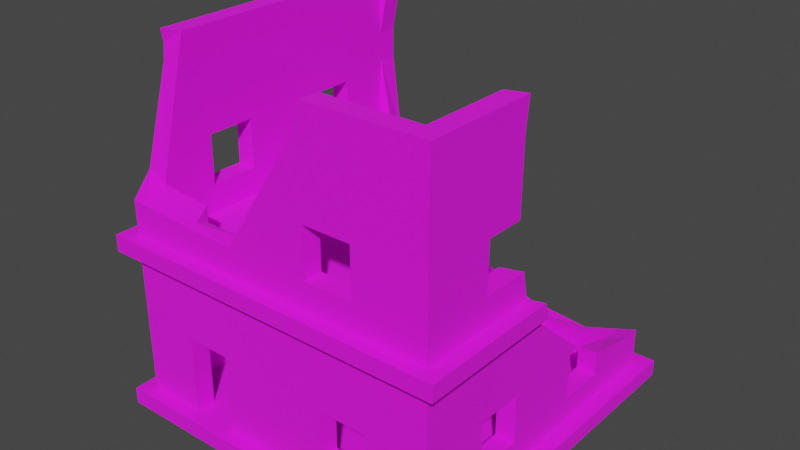 # Source: Building_5.blend  (saved by Blender 3.6.13; exported with 4.5.12 LTS)
import bpy
from mathutils import Matrix  # noqa: F401  (used for matrix-valued properties, if any)

bpy.ops.wm.read_factory_settings(use_empty=True)
scene = bpy.context.scene
scene.name = 'Scene'

# ---- collections
col_collection = bpy.data.collections.new('Collection'); scene.collection.children.link(col_collection)

# ---- images (referenced by path relative to the original .blend; pixels are not part of the script)
import os
ASSET_DIR = os.environ.get("B2B_ASSET_DIR", "")  # directory of the original .blend (textures are referenced by path, not embedded)
HERE = os.path.dirname(os.path.abspath(__file__))  # packed textures are extracted next to this script under _unpacked/

def load_image(name, relpath, width, height, colorspace="sRGB"):
    """Load a texture the original file referenced (path relative to the .blend, or extracted next to this script)."""
    p = next((c for c in (os.path.join(HERE, relpath), os.path.join(ASSET_DIR, relpath)) if relpath and os.path.exists(c)), "")
    if p:
        img = bpy.data.images.load(p, check_existing=True)
        img.name = name
    else:  # same state as the original file: an image datablock whose file is absent (Cycles renders it pink)
        img = bpy.data.images.new(name, width, height)
        img.source = "FILE"
        img.filepath = "//" + (relpath or name)
    img.colorspace_settings.name = colorspace
    return img
img_dark_concrete_jpg = load_image('Dark Concrete.jpg', 'Dark Concrete.jpg', 1024, 1024, 'sRGB')
img_concrete_png = load_image('Concrete.png', 'Concrete.png', 1024, 1024, 'sRGB')

# ---- materials (node trees are filled in below, after node groups)
mat_walls = bpy.data.materials.new('Walls')
mat_walls.alpha_threshold = 0.0
mat_walls.use_transparent_shadow = False
mat_walls.line_color = (0.0, 0.0, 0.0, 1.0)
mat_floor = bpy.data.materials.new('Floor')
mat_floor.use_transparent_shadow = False

# ---- material node trees
mat_walls.use_nodes = True; mat_walls.node_tree.nodes.clear()
_N = mat_walls.node_tree.nodes; _L = mat_walls.node_tree.links
n0 = _N.new('ShaderNodeOutputMaterial'); n0.name = 'Material Output'; n0.location = (300, 300)
n1 = _N.new('ShaderNodeBsdfPrincipled'); n1.name = 'Principled BSDF'; n1.location = (10, 300)
n1.distribution = 'GGX'
n1.subsurface_method = 'BURLEY'
n1.inputs[2].default_value = 1.0
n1.inputs[3].default_value = 1.45
n1.inputs[27].default_value = (0.0, 0.0, 0.0, 1.0)
n1.inputs[28].default_value = 1.0
n2 = _N.new('ShaderNodeTexImage'); n2.name = 'Image Texture'; n2.location = (-280, 280)
n2.image = img_dark_concrete_jpg
_L.new(n1.outputs[0], n0.inputs[0])
_L.new(n2.outputs[0], n1.inputs[0])
n0.is_active_output = True
mat_floor.use_nodes = True; mat_floor.node_tree.nodes.clear()
_N = mat_floor.node_tree.nodes; _L = mat_floor.node_tree.links
n0 = _N.new('ShaderNodeBsdfPrincipled'); n0.name = 'Principled BSDF'; n0.location = (10, 300)
n0.distribution = 'GGX'
n0.subsurface_method = 'BURLEY'
n0.inputs[2].default_value = 1.0
n0.inputs[3].default_value = 1.45
n0.inputs[27].default_value = (0.0, 0.0, 0.0, 1.0)
n0.inputs[28].default_value = 1.0
n1 = _N.new('ShaderNodeOutputMaterial'); n1.name = 'Material Output'; n1.location = (300, 300)
n2 = _N.new('ShaderNodeTexImage'); n2.name = 'Image Texture'; n2.location = (-280, 280)
n2.image = img_concrete_png
_L.new(n0.outputs[0], n1.inputs[0])
_L.new(n2.outputs[0], n0.inputs[0])
n1.is_active_output = True

# ---- world
world_world = bpy.data.worlds.new('World'); scene.world = world_world
world_world.use_nodes = True; world_world.node_tree.nodes.clear()
_N = world_world.node_tree.nodes; _L = world_world.node_tree.links
n0 = _N.new('ShaderNodeOutputWorld'); n0.name = 'World Output'; n0.location = (300, 300)
n1 = _N.new('ShaderNodeBackground'); n1.name = 'Background'; n1.location = (10, 300)
n1.inputs[0].default_value = (0.05088, 0.05088, 0.05088, 1.0)
_L.new(n1.outputs[0], n0.inputs[0])
n0.is_active_output = True
world_world.color = (0.05088, 0.05088, 0.05088)
world_world.use_sun_shadow = False
world_world.sun_shadow_jitter_overblur = 0.0

# ---- meshes
me_cube = bpy.data.meshes.new('Cube')
me_cube.from_pydata([(1.491, 1.491, -0.1181), (1.491, 1.491, 0.03301), (1.491, -1.491, -0.1181), (1.491, -1.491, 0.03301), (-1.491, 1.491, -0.1181), (-1.491, 1.491, 0.03301), (-1.491, -1.491, -0.1181), (-1.491, -1.491, 0.03301), (-1.491, 1.312, 0.03301), (-1.491, -1.312, 0.03301), (1.491, 1.312, -0.1181), (1.491, -1.312, -0.1181), (-1.491, -1.312, -0.1181), (-1.491, 1.312, -0.1181), (1.491, -1.312, 0.03301), (1.491, 1.312, 0.03301), (1.312, 1.491, 0.03301), (-1.312, 1.491, 0.03301), (1.312, -1.491, -0.1181), (-1.312, -1.491, -0.1181), (-1.312, -1.491, 0.03301), (1.312, -1.491, 0.03301), (-1.312, 1.491, -0.1181), (1.312, 1.491, -0.1181), (1.312, 1.312, 0.03301), (-1.312, 1.312, 0.03301), (1.312, -1.312, 0.03301), (-1.312, -1.312, 0.03301), (-1.312, 1.312, -0.1181), (1.312, 1.312, -0.1181), (-1.312, -1.312, -0.1181), (1.312, -1.312, -0.1181), (1.491, -1.491, 1.382), (1.491, -1.491, 1.533), (-1.491, 1.491, 1.382), (-1.491, 1.491, 1.533), (-1.491, -1.491, 1.382), (-1.491, -1.491, 1.533), (-1.491, 1.312, 1.533), (-1.491, -1.312, 1.533), (1.491, -1.312, 1.382), (-1.491, -1.312, 1.382), (-1.491, 1.312, 1.382), (1.491, -1.312, 1.533), (-1.312, 1.491, 1.533), (1.312, -1.491, 1.382), (-1.312, -1.491, 1.382), (-1.312, -1.491, 1.533), (1.312, -1.491, 1.533), (-1.312, 1.491, 1.382), (-1.312, 1.312, 1.533), (1.312, -1.312, 1.533), (-1.312, -1.312, 1.533), (-1.312, 1.312, 1.382), (-1.312, -1.312, 1.382), (1.312, -1.312, 1.382), (1.491, -1.491, 2.882), (1.491, -1.491, 3.033), (-1.491, 1.491, 2.882), (-1.491, 1.491, 3.033), (-1.491, 1.312, 3.033), (1.491, -1.312, 2.882), (-1.491, 1.312, 2.882), (1.491, -1.312, 3.033), (-1.312, 1.491, 3.033), (1.312, -1.491, 2.882), (1.312, -1.491, 3.033), (-1.312, 1.491, 2.882), (-1.312, 1.312, 3.033), (1.312, -1.312, 3.033), (-1.312, 1.312, 2.882), (1.312, -1.312, 2.882), (-0.9528, -1.312, 0.03301), (-0.5392, -1.312, 0.03301), (-0.5392, -1.491, 0.03301), (0.8236, -1.312, 1.784), (0.8236, -1.491, 1.783), (0.8236, -1.312, 2.231), (0.8236, -1.491, 2.231), (0.3778, -1.312, 2.231), (0.3778, -1.491, 2.231), (-0.3766, -1.312, 1.783), (-0.3766, -1.491, 1.783), (-1.312, 0.3925, 2.231), (-1.491, 0.3925, 2.231), (-1.312, 0.8383, 1.783), (-1.491, 0.8383, 1.783), (-1.312, 0.8383, 2.231), (-1.491, 0.8383, 2.231), (-0.8224, -1.312, 1.783), (-1.312, 0.3925, 1.783), (-1.491, 0.3925, 1.783), (-1.312, -0.3619, 2.231), (-1.491, -0.3619, 2.231), (-1.312, -0.8077, 2.231), (-1.491, -0.8077, 2.231), (-1.312, -0.3619, 1.783), (-1.491, -0.3619, 1.783), (-1.312, -0.8077, 1.783), (-1.491, -0.8077, 1.783), (-1.312, 0.3925, 0.7097), (-1.491, 0.3925, 0.7097), (-1.312, 0.8383, 0.7097), (-1.491, 0.8383, 0.7097), (-1.312, 0.8383, 0.2612), (-1.491, 0.8383, 0.2612), (-1.312, 0.3925, 0.2612), (-1.491, 0.3925, 0.2612), (-1.491, -0.3619, 0.7097), (-1.312, -0.3619, 0.7097), (-1.312, -0.3619, 0.2612), (-1.491, -0.3619, 0.2612), (1.312, -0.8361, 1.783), (1.491, -0.8361, 1.783), (-1.491, -0.8077, 0.7097), (-1.312, -0.8077, 0.7097), (1.491, -0.3903, 1.783), (1.312, -0.8361, 2.231), (1.491, -0.8361, 2.231), (0.3778, -1.312, 1.783), (0.3778, -1.312, 2.013), (0.3778, -1.491, 1.783), (-1.312, -0.8077, 0.2612), (-1.491, -0.8077, 0.2612), (-0.9528, -1.312, 0.7487), (-0.9528, -1.491, 0.7487), (-0.9528, -1.169, 0.03301), (-0.9528, -1.491, 0.03301), (-0.5392, -1.312, 0.7487), (-0.5392, -1.491, 0.7487), (-0.5392, -1.169, 0.03301), (-0.3766, 1.491, 0.2612), (-0.3766, 1.312, 0.2612), (-0.8224, 1.491, 0.7097), (-0.8224, 1.312, 0.7097), (-0.8224, 1.491, 0.2612), (-0.8224, 1.312, 0.2612), (-0.3766, 1.491, 0.5619), (0.3778, 1.491, 0.2612), (0.3778, 1.312, 0.2612), (1.491, 0.81, 0.2612), (1.312, 0.81, 0.2612), (1.491, 0.3642, 0.7097), (1.312, 0.3642, 0.7097), (1.491, -0.3903, 0.2612), (1.312, -0.3903, 0.2612), (1.491, -0.3903, 0.7097), (1.312, -0.3903, 0.7097), (1.491, 0.3642, 0.2612), (1.312, 0.3642, 0.2612), (1.491, -0.8361, 0.7097), (1.312, -0.8361, 0.7097), (1.491, -0.8361, 0.2612), (1.312, -0.8361, 0.2612), (0.9228, -1.312, 0.7097), (0.9228, -1.491, 0.7097), (0.4771, -1.312, 0.2612), (0.4771, -1.491, 0.2612), (0.9228, -1.312, 0.2612), (0.9228, -1.491, 0.2612), (0.4771, -1.312, 0.7097), (0.4771, -1.491, 0.7097), (-1.312, 1.491, 3.147), (-1.491, 1.491, 3.147), (1.312, -1.491, 3.147), (1.491, -1.491, 3.147), (-1.491, 1.312, 3.147), (1.491, -1.312, 3.147), (-1.312, 1.312, 3.147), (1.312, -1.312, 3.147), (-1.621, -1.42, 0.03301), (-1.621, -1.615, 0.03301), (-1.426, 1.636, 0.03301), (-1.621, 1.636, 0.03301), (1.631, 1.636, -0.1181), (1.631, 1.636, 0.03301), (-1.621, -1.615, -0.1181), (1.631, -1.615, -0.1181), (1.631, -1.615, 0.03301), (-1.621, 1.636, -0.1181), (-1.426, -1.615, -0.1181), (1.631, -1.42, -0.1181), (1.436, -1.615, 0.03301), (-1.621, 1.441, -0.1181), (1.436, 1.636, -0.1181), (1.631, 1.441, 0.03301), (-1.621, 1.441, 0.03301), (1.631, 1.441, -0.1181), (-1.621, -1.42, -0.1181), (1.631, -1.42, 0.03301), (1.436, 1.636, 0.03301), (1.436, -1.615, -0.1181), (-1.426, -1.615, 0.03301), (-1.426, 1.636, -0.1181), (-1.621, -1.42, 1.533), (-1.621, -1.615, 1.533), (-1.426, 1.636, 1.533), (-1.621, 1.636, 1.533), (-1.621, -1.615, 1.382), (1.631, -1.615, 1.382), (1.631, -1.615, 1.533), (-1.621, 1.636, 1.382), (-1.426, -1.615, 1.382), (1.631, -1.42, 1.382), (1.436, -1.615, 1.533), (-1.621, 1.441, 1.382), (-1.621, 1.441, 1.533), (-1.621, -1.42, 1.382), (1.631, -1.42, 1.533), (1.436, -1.615, 1.382), (-1.426, -1.615, 1.533), (-1.426, 1.636, 1.382), (-0.5826, -1.615, 0.03301), (-0.5826, -1.615, -0.04242), (-1.034, -1.615, -0.04242), (-1.034, -1.615, 0.03301), (1.312, 1.491, 0.3131), (-1.226, 1.491, 3.033), (1.491, 1.312, 0.3759), (0.8534, 1.312, 0.2473), (-0.3726, 1.491, 0.5617), (0.9841, 1.491, 0.2017), (1.491, -0.3903, 1.783), (-1.204, 1.491, 3.147), (1.312, 1.312, 0.3131), (1.491, 0.81, 0.4843), (-1.226, 1.312, 3.033), (-1.14, 1.312, 1.533), (-1.204, 1.312, 3.147), (-1.125, 1.491, 1.382), (1.312, -0.3897, 1.533), (1.312, -0.4484, 1.783), (1.491, -0.3098, 1.382), (1.491, -0.4548, 3.033), (1.312, 0.81, 0.4649), (1.491, -0.3903, 1.783), (-1.168, 1.312, 1.607), (-1.312, 1.312, 2.312), (1.491, -0.4396, 3.147), (-1.312, 1.312, 2.582), (-1.312, 1.491, 2.312), (1.491, 0.4681, 0.7097), (-1.312, 1.491, 2.582), (1.491, -0.3401, 1.533), (1.631, -0.2947, 1.533), (1.312, -0.533, 2.882), (1.491, -0.4803, 2.231), (-1.22, 1.491, 1.58), (1.312, -0.5385, 2.231), (-1.136, 1.636, 1.382), (1.491, -0.4749, 2.882), (-1.255, 1.491, 2.882), (1.312, -0.4978, 3.147), (-1.255, 1.312, 2.882), (1.312, -0.5129, 3.033), (1.312, 0.4099, 0.7097), (1.312, -0.3368, 1.382), (-1.203, 1.491, 1.533), (1.631, -0.2375, 1.382), (-1.214, 1.636, 1.533), (-1.077, 1.312, 1.382), (1.491, 1.491, 0.3759), (-0.06896, 0.1004, 1.382), (-0.1007, 0.07394, 1.533), (0.3866, -1.312, 3.033), (-0.3766, -1.312, 1.898), (-1.312, -1.312, 1.969), (0.4171, -1.312, 3.147), (0.3125, -1.491, 2.882), (-1.491, -1.048, 3.033), (-1.491, -1.312, 2.047), (-1.491, -1.07, 3.147), (-1.312, -0.9894, 3.033), (-0.3766, -1.491, 1.81), (-1.491, -1.491, 1.84), (-1.312, -1.012, 3.147), (0.3246, -1.312, 2.882), (-1.312, -1.491, 1.821), (-0.5192, -1.491, 1.783), (-1.312, -1.051, 2.546), (-1.491, -1.065, 2.882), (-1.312, -1.007, 2.882), (-0.8224, -1.312, 1.929), (0.3629, -1.491, 3.033), (0.3934, -1.491, 3.147), (-0.2691, -1.312, 1.937), (-0.7832, -1.458, 1.853)], [], [(30, 19, 6, 12), (10, 187, 181, 11), (1, 175, 190, 16), (17, 172, 173, 5), (74, 212, 182, 21), (40, 14, 15, 140, 148, 144, 152, 150), (0, 174, 187, 10), (9, 170, 171, 7), (22, 28, 13, 4), (28, 30, 12, 13), (10, 11, 31, 29), (29, 31, 30, 28), (0, 10, 29, 23), (23, 29, 28, 22), (42, 8, 9, 123, 111, 107, 105, 103), (42, 205, 201, 34), (8, 186, 170, 9), (46, 20, 27, 54), (11, 2, 18, 31), (31, 18, 19, 30), (36, 7, 20, 46), (48, 204, 200, 33), (5, 173, 186, 8), (61, 43, 51, 71), (34, 201, 211, 49), (127, 215, 212, 74), (40, 203, 199, 32), (15, 185, 175, 1), (47, 210, 204, 48), (46, 202, 198, 36), (34, 5, 8, 42), (54, 115, 109, 110, 106, 100, 102, 104, 25, 53), (23, 184, 174, 0), (37, 195, 210, 47), (13, 183, 179, 4), (32, 3, 14, 40), (60, 59, 58, 62), (63, 57, 56, 61), (58, 35, 38, 62), (59, 64, 67, 58), (57, 66, 65, 56), (56, 33, 43, 61), (49, 17, 5, 34), (71, 51, 48, 65), (65, 48, 33, 56), (55, 26, 21, 45), (45, 21, 3, 32), (41, 9, 7, 36), (27, 72, 126, 130, 73, 26, 24, 25), (62, 38, 39, 99, 97, 91, 86, 88), (25, 8, 5, 17), (24, 16, 1, 15), (55, 154, 160, 156, 73, 128, 124, 72, 27, 54), (42, 53, 49, 34), (25, 53, 42, 8), (17, 49, 53, 25), (55, 45, 32, 40), (26, 55, 40, 14), (27, 20, 7, 9), (9, 41, 54, 27), (46, 20, 127, 125, 129, 161, 155, 159, 21, 45), (113, 112, 117, 118), (105, 104, 102, 103), (145, 144, 146, 147), (94, 95, 93, 92), (149, 148, 140, 141), (96, 97, 99, 98), (115, 114, 108, 109), (147, 146, 150, 151), (122, 123, 114, 115), (83, 84, 88, 87), (74, 21, 159, 157, 161, 129), (33, 200, 208, 43), (106, 107, 101, 100), (111, 110, 109, 108), (153, 152, 144, 145), (86, 85, 87, 88), (104, 105, 107, 106), (9, 41, 42, 103, 101, 107, 111, 108, 114, 123), (148, 149, 143, 142), (97, 96, 92, 93), (100, 101, 103, 102), (154, 55, 26, 73, 156, 158), (90, 91, 84, 83), (152, 153, 151, 150), (85, 86, 91, 90), (110, 111, 123, 122), (115, 54, 27, 25, 104, 106, 110, 122), (98, 99, 95, 94), (75, 76, 78, 77), (119, 121, 76, 75), (119, 120, 79, 80, 121), (77, 78, 80, 79), (154, 155, 161, 160), (157, 156, 160, 161), (158, 159, 155, 154), (156, 157, 159, 158), (128, 129, 125, 124), (124, 125, 127, 72), (72, 127, 74, 73, 130, 126), (45, 209, 202, 46), (60, 166, 163, 59), (63, 167, 165, 57), (162, 163, 166, 168), (164, 165, 167, 169), (57, 165, 164, 66), (59, 163, 162, 64), (192, 171, 176, 180), (186, 173, 179, 183), (189, 178, 177, 181), (190, 175, 174, 184), (175, 185, 187, 174), (185, 189, 181, 187), (171, 170, 188, 176), (170, 186, 183, 188), (173, 172, 193, 179), (172, 190, 184, 193), (178, 182, 191, 177), (210, 195, 198, 202), (206, 197, 201, 205), (208, 200, 199, 203), (195, 194, 207, 198), (194, 206, 205, 207), (197, 196, 211, 201), (200, 204, 209, 199), (204, 210, 202, 209), (215, 192, 180, 191, 182, 212, 213, 214), (213, 212, 215, 214), (16, 190, 172, 17), (6, 176, 188, 12), (35, 197, 206, 38), (20, 192, 215, 127), (2, 177, 191, 18), (12, 188, 183, 13), (38, 206, 194, 39), (18, 191, 180, 19), (39, 194, 195, 37), (3, 178, 189, 14), (7, 171, 192, 20), (44, 196, 197, 35), (14, 189, 185, 15), (19, 180, 176, 6), (4, 179, 193, 22), (36, 198, 207, 41), (11, 181, 177, 2), (22, 193, 184, 23), (32, 199, 209, 45), (41, 207, 205, 42), (21, 182, 178, 3), (229, 133, 135, 17, 49), (16, 221, 216), (211, 249, 229, 49), (234, 224, 24, 26, 153, 145, 149, 141), (260, 262, 256, 55, 54, 53), (216, 261, 1, 16), (24, 219, 139, 132, 136, 134, 53, 25), (230, 263, 227, 50, 52, 51), (38, 50, 237, 239, 70, 62), (208, 244, 243, 43), (63, 61, 250, 233), (217, 251, 67, 64), (1, 261, 218, 15), (239, 242, 67, 70), (44, 240, 237, 50), (242, 240, 44, 35, 58, 67), (243, 222, 116, 113, 118, 61, 43), (67, 251, 242), (240, 247, 44), (70, 239, 253), (236, 237, 50), (231, 230, 51, 112), (224, 216, 16, 24), (15, 218, 224, 24), (231, 112, 113, 116, 235), (116, 235, 222), (71, 245, 248, 117, 112, 51), (142, 143, 255, 241), (145, 147, 151, 153, 26, 55, 256, 255, 143, 149), (241, 232, 40, 150, 146, 144, 148, 142), (15, 218, 225, 140), (118, 117, 248, 246), (247, 257, 44), (220, 138, 221, 16, 17, 135, 131, 137), (227, 236, 50), (246, 250, 61, 118), (234, 141, 140, 225), (24, 224, 219), (134, 260, 53), (162, 223, 217, 64), (68, 226, 228, 168), (63, 233, 238, 167), (168, 228, 223, 162), (167, 238, 252, 169), (169, 252, 254, 69), (258, 244, 208, 203), (259, 249, 211, 196), (232, 258, 203, 40), (257, 259, 196, 44), (262, 260, 227, 263), (233, 250, 246, 248, 245, 254, 252, 238), (256, 262, 263, 230), (251, 217, 223, 228, 226, 253), (239, 253, 251, 242), (237, 240, 242, 239), (247, 240, 237, 236), (257, 247, 236, 227), (229, 249, 259, 257, 227, 260), (133, 229, 260, 134), (136, 135, 133, 134), (132, 139, 138, 220), (132, 220, 135, 136), (135, 220, 131), (139, 219, 221, 138), (216, 221, 219, 224), (224, 218, 261, 216), (224, 234, 225, 218), (222, 243, 230, 231), (244, 258, 232, 256, 230, 243), (241, 255, 256, 232), (52, 266, 277, 47), (47, 277, 274, 37), (62, 280, 269, 60), (283, 268, 65, 66), (270, 266, 52, 39), (274, 270, 39, 37), (278, 277, 47, 48, 76, 121, 82), (120, 285, 276, 71, 51, 75, 77, 79), (266, 282, 89, 52), (270, 280, 62, 88, 84, 91, 97, 93, 95, 99, 39), (265, 285, 120, 119, 75, 51, 52, 89, 81), (268, 273, 82, 121, 80, 78, 76, 48, 65), (94, 279, 266, 52, 50, 85, 90, 96, 98), (82, 273, 265, 81), (89, 286, 278, 82, 81), (89, 282, 286), (284, 283, 66, 164), (271, 275, 168, 166), (267, 284, 164, 169), (264, 267, 169, 69), (269, 271, 166, 60), (275, 272, 68, 168), (237, 239, 70, 281, 279, 94, 92, 96, 90, 83, 87, 85, 50), (169, 252, 254, 245, 71), (71, 276, 264, 69), (283, 284, 267, 264, 276, 285, 273, 268), (265, 273, 285), (277, 266, 270, 274), (253, 226, 68, 70), (272, 281, 70, 68), (269, 280, 270, 266, 279, 281, 272, 275, 271), (277, 286, 282, 266), (278, 286, 277), (128, 73, 74, 129)])
me_cube.polygons.foreach_set('material_index', [0, 0, 0, 0, 0, 0, 0, 0, 0, 0, 0, 0, 0, 0, 0, 0, 0, 0, 0, 0, 0, 0, 0, 0, 0, 0, 0, 0, 0, 0, 0, 0, 0, 0, 0, 0, 0, 0, 0, 0, 0, 0, 0, 0, 0, 0, 0, 0, 1, 0, 0, 0, 0, 0, 0, 0, 0, 0, 0, 0, 0, 0, 0, 0, 0, 0, 0, 0, 0, 0, 0, 0, 0, 0, 0, 0, 0, 0, 0, 0, 0, 0, 0, 0, 0, 0, 0, 0, 0, 0, 0, 0, 0, 0, 0, 0, 0, 0, 0, 1, 0, 0, 0, 0, 0, 0, 0, 0, 0, 0, 0, 0, 0, 0, 0, 0, 0, 0, 0, 0, 0, 0, 0, 0, 0, 0, 0, 0, 0, 0, 0, 0, 0, 0, 0, 0, 0, 0, 0, 0, 0, 0, 0, 0, 0, 0, 0, 0, 0, 0, 0, 0, 0, 0, 0, 0, 1, 0, 0, 0, 0, 0, 0, 0, 0, 0, 0, 0, 0, 0, 0, 0, 0, 0, 0, 0, 0, 0, 0, 0, 0, 0, 0, 0, 0, 0, 0, 0, 0, 0, 0, 0, 0, 0, 0, 0, 0, 0, 0, 0, 0, 0, 0, 0, 0, 0, 0, 0, 0, 0, 0, 0, 0, 0, 0, 0, 0, 0, 0, 0, 0, 0, 0, 0, 0, 0, 0, 0, 0, 0, 0, 0, 0, 0, 0, 0, 0, 0, 0, 0, 0, 0, 0, 0, 0, 0, 0, 0, 0, 0, 0, 0, 0])
_uv = me_cube.uv_layers.new(name='UVMap')
_uv.uv.foreach_set('vector', [-0.8197, -0.8279, -0.8197, -0.7571, -0.7489, -0.7571, -0.7489, -0.8279, -1.929, -1.866, -1.984, -1.917, -1.984, -0.7851, -1.929, -0.8279, 0.5329, -1.937, 0.5882, -1.994, 0.511, -1.994, 0.4621, -1.937, -0.5759, -1.937, -0.6206, -1.994, -0.6978, -1.994, -0.6466, -1.937, -0.2701, -0.757, -0.2873, -0.7079, 0.511, -0.708, 0.4621, -0.7571, 2.979, 1.687, 2.445, 1.687, 2.445, 2.725, 2.536, 2.526, 2.536, 2.35, 2.536, 2.052, 2.536, 1.876, 2.713, 1.875, -1.929, -1.937, -1.984, -1.994, -1.984, -1.917, -1.929, -1.866, -0.6466, -0.8277, -0.6978, -0.785, -0.6978, -0.7079, -0.6466, -0.757, -0.8197, -1.937, -0.8197, -1.866, -0.7489, -1.866, -0.7489, -1.937, -0.8197, -1.866, -0.8197, -0.8279, -0.7489, -0.8279, -0.7489, -1.866, -1.929, -1.866, -1.929, -0.8279, -1.858, -0.8279, -1.858, -1.866, -1.858, -1.866, -1.858, -0.8279, -0.8197, -0.8279, -0.8197, -1.866, -1.929, -1.937, -1.929, -1.866, -1.858, -1.866, -1.858, -1.937, -1.858, -1.937, -1.858, -1.866, -0.8197, -1.866, -0.8197, -1.937, -0.6978, 2.725, -0.1643, 2.725, -0.1643, 1.687, -0.2545, 1.887, -0.2545, 2.063, -0.2545, 2.361, -0.2545, 2.538, -0.4319, 2.538, -0.8259, 0.5269, -0.775, 0.5781, -0.6978, 0.5781, -0.7551, 0.5269, -0.6466, -1.866, -0.6978, -1.917, -0.6978, -0.785, -0.6466, -0.8277, -1.451, 1.814, -1.984, 1.815, -1.984, 1.885, -1.451, 1.885, -1.929, -0.8279, -1.929, -0.7571, -1.858, -0.7571, -1.858, -0.8279, -1.858, -0.8279, -1.858, -0.7571, -0.8197, -0.7571, -0.8197, -0.8279, 1.378, 2.796, 1.912, 2.796, 1.912, 2.725, 1.378, 2.725, -0.5718, -0.6586, -0.6206, -0.7077, -0.6978, -0.7077, -0.6425, -0.6586, -0.6466, -1.937, -0.6978, -1.994, -0.6978, -1.917, -0.6466, -1.866, 0.3692, 1.616, -0.1643, 1.616, -0.1643, 1.687, 0.3692, 1.687, -0.7551, 0.5269, -0.6978, 0.5781, -0.6978, 0.5009, -0.7551, 0.4562, -0.4337, -0.757, -0.4656, -0.7079, -0.2873, -0.7079, -0.2701, -0.757, -1.864, -0.6527, -1.907, -0.708, -1.984, -0.708, -1.935, -0.6527, 0.5329, -1.866, 0.5882, -1.917, 0.5882, -1.994, 0.5329, -1.937, 0.4662, -0.6587, 0.511, -0.7079, -0.6206, -0.7077, -0.5718, -0.6586, -1.935, 0.4562, -1.984, 0.5009, -1.984, 0.5781, -1.935, 0.5269, -0.6978, 2.796, -0.1643, 2.796, -0.1643, 2.725, -0.6978, 2.725, -1.451, 1.885, -1.716, 2.085, -1.716, 2.261, -1.894, 2.261, -1.894, 2.559, -1.716, 2.559, -1.716, 2.736, -1.894, 2.736, -1.984, 2.923, -1.451, 2.923, -1.858, -1.937, -1.907, -1.994, -1.984, -1.994, -1.929, -1.937, 0.537, -0.6588, 0.5882, -0.7079, 0.511, -0.7079, 0.4662, -0.6587, -0.7489, -1.866, -0.6978, -1.917, -0.6978, -1.994, -0.7489, -1.937, 2.979, 1.616, 2.445, 1.617, 2.445, 1.687, 2.979, 1.687, 1.813, -0.8852, 1.813, -0.8144, 1.872, -0.8144, 1.872, -0.8852, 1.287, 2.21, 1.358, 2.21, 1.358, 2.15, 1.287, 2.15, 1.872, -0.8144, 2.406, -0.8144, 2.406, -0.8852, 1.872, -0.8852, 2.826, 1.555, 2.896, 1.555, 2.896, 1.495, 2.826, 1.495, 1.671, -0.6015, 1.671, -0.5307, 1.731, -0.5307, 1.731, -0.6015, 1.358, 2.15, 1.358, 1.617, 1.287, 1.616, 1.287, 2.15, 2.939, -0.8853, 2.406, -0.8852, 2.406, -0.8144, 2.939, -0.8145, -1.086, 1.814, -1.086, 2.348, -1.015, 2.348, -1.015, 1.814, 1.731, -0.5307, 2.264, -0.5307, 2.264, -0.6015, 1.731, -0.6015, 2.445, 2.725, 1.912, 2.725, 1.912, 2.796, 2.445, 2.796, 1.378, 1.687, 1.912, 1.687, 1.912, 1.616, 1.378, 1.616, -0.6978, 1.687, -0.1643, 1.687, -0.1643, 1.616, -0.6978, 1.616, -0.5759, -0.8278, -0.4337, -0.8278, -0.4337, -0.8844, -0.2701, -0.8845, -0.2701, -0.8278, 0.4621, -0.8279, 0.4621, -1.866, -0.5759, -1.866, 1.872, -0.8852, 2.406, -0.8852, 2.406, -1.923, 2.307, -1.724, 2.307, -1.547, 2.307, -1.249, 2.307, -1.073, 2.13, -1.073, 1.143, -0.5157, 1.214, -0.5157, 1.214, -0.5865, 1.143, -0.5865, 1.143, -0.5157, 1.143, -0.5865, 1.072, -0.5865, 1.072, -0.5157, 0.9026, 1.687, 0.6368, 1.841, 0.6368, 2.017, 0.4594, 2.017, 0.3692, 2.419, 0.6522, 2.419, 0.6522, 2.583, 0.3692, 2.583, 0.3692, 2.725, 0.9026, 2.725, 1.426, -0.5157, 1.426, -0.5865, 1.356, -0.5865, 1.356, -0.5157, 2.798, 0.5074, 2.264, 0.5074, 2.264, 0.5781, 2.798, 0.5781, -1.984, 2.994, -1.451, 2.994, -1.451, 2.923, -1.984, 2.923, 1.356, -0.5157, 1.356, -0.5865, 1.285, -0.5865, 1.285, -0.5157, 0.3692, 1.687, 0.9026, 1.687, 0.9026, 1.616, 0.3692, 1.616, 1.214, -0.5865, 1.214, -0.5157, 1.285, -0.5157, 1.285, -0.5865, 0.3692, 2.796, 0.9026, 2.796, 0.9026, 2.725, 0.3692, 2.725, 1.378, 2.725, 1.912, 2.725, 1.912, 2.583, 1.629, 2.583, 1.629, 2.419, 1.644, 2.017, 1.644, 1.841, 1.822, 1.841, 1.912, 1.687, 1.378, 1.687, 1.002, -0.6009, 0.9309, -0.6009, 0.9309, -0.7782, 1.002, -0.7782, 1.768, -0.7873, 1.838, -0.7872, 1.838, -0.6099, 1.768, -0.6099, 1.626, -0.7873, 1.697, -0.7872, 1.697, -0.6099, 1.626, -0.6099, -1.167, 2.524, -1.097, 2.524, -1.097, 2.7, -1.167, 2.7, 2.263, -0.6109, 2.192, -0.6109, 2.192, -0.7873, 2.263, -0.7873, -1.167, 2.348, -1.097, 2.348, -1.097, 2.524, -1.167, 2.524, -1.167, 2.7, -1.238, 2.7, -1.238, 2.524, -1.167, 2.524, 2.617, -0.6109, 2.546, -0.6109, 2.546, -0.7872, 2.617, -0.7873, 1.214, -0.7782, 1.285, -0.7782, 1.285, -0.6009, 1.214, -0.6009, -1.451, 2.524, -1.38, 2.524, -1.38, 2.7, -1.451, 2.7, 1.912, 2.419, 1.912, 1.687, 1.822, 1.841, 1.822, 2.017, 1.644, 2.017, 1.629, 2.419, -0.6425, -0.6586, -0.6978, -0.7077, -0.6978, -0.6305, -0.6425, -0.5878, 1.143, -0.7782, 1.214, -0.7782, 1.214, -0.6009, 1.143, -0.6009, 1.909, -0.7873, 1.98, -0.7872, 1.98, -0.6099, 1.909, -0.6099, 2.405, -0.6109, 2.334, -0.6109, 2.334, -0.7873, 2.405, -0.7873, 1.697, -0.7873, 1.768, -0.7872, 1.768, -0.6099, 1.697, -0.6099, 2.405, -0.7873, 2.475, -0.7873, 2.475, -0.6109, 2.405, -0.6109, -0.1643, 1.687, -0.6978, 1.687, -0.6978, 2.725, -0.4319, 2.538, -0.4319, 2.361, -0.2545, 2.361, -0.2545, 2.063, -0.4319, 2.063, -0.4319, 1.887, -0.2545, 1.887, 0.7893, -0.7782, 0.8601, -0.7782, 0.8601, -0.6009, 0.7893, -0.6009, 1.838, -0.7873, 1.909, -0.7872, 1.909, -0.6099, 1.838, -0.6099, 2.617, -0.7872, 2.688, -0.7873, 2.688, -0.6109, 2.617, -0.6109, 0.6368, 1.841, 0.9026, 1.687, 0.3692, 1.687, 0.3692, 2.419, 0.4594, 2.017, 0.4594, 1.841, 1.072, -0.7782, 1.143, -0.7782, 1.143, -0.6009, 1.072, -0.6009, 0.8601, -0.7782, 0.9309, -0.7782, 0.9309, -0.6009, 0.8601, -0.6009, -1.451, 2.348, -1.38, 2.348, -1.38, 2.524, -1.451, 2.524, -1.097, 2.348, -1.026, 2.348, -1.026, 2.524, -1.097, 2.524, -1.716, 2.085, -1.451, 1.885, -1.984, 1.885, -1.984, 2.923, -1.894, 2.736, -1.894, 2.559, -1.894, 2.261, -1.894, 2.085, 1.002, -0.7782, 1.072, -0.7782, 1.072, -0.6009, 1.002, -0.6009, 1.497, -0.7777, 1.426, -0.7782, 1.426, -0.6009, 1.497, -0.6009, 2.546, -0.7872, 2.475, -0.7873, 2.475, -0.611, 2.546, -0.6109, 2.122, -0.7873, 2.122, -0.6961, 2.122, -0.6099, 2.192, -0.6099, 2.192, -0.7872, -1.309, 2.524, -1.238, 2.524, -1.238, 2.348, -1.309, 2.348, -1.309, 2.348, -1.38, 2.348, -1.38, 2.524, -1.309, 2.524, 2.122, -0.7872, 2.051, -0.7873, 2.051, -0.6099, 2.122, -0.6099, 1.426, -0.7782, 1.356, -0.7782, 1.356, -0.6009, 1.426, -0.6009, -1.309, 2.524, -1.38, 2.524, -1.38, 2.7, -1.309, 2.7, -1.097, 2.688, -1.026, 2.688, -1.026, 2.524, -1.097, 2.524, 0.6589, -0.4953, 0.7297, -0.4952, 0.7297, -0.7782, 0.6589, -0.7782, -0.4337, -0.8278, -0.4337, -0.757, -0.2701, -0.757, -0.2701, -0.8278, -0.2701, -0.8845, -0.4337, -0.8844, -1.935, -0.582, -1.984, -0.6308, -1.984, 0.5009, -1.935, 0.4562, 1.813, -0.8852, 1.768, -0.8852, 1.768, -0.8144, 1.813, -0.8144, 1.287, 2.21, 1.287, 2.254, 1.358, 2.254, 1.358, 2.21, 1.697, -0.8144, 1.768, -0.8144, 1.768, -0.8852, 1.697, -0.8852, 0.6589, -1.994, 0.5882, -1.994, 0.5882, -1.923, 0.6589, -1.923, 1.671, -0.6015, 1.626, -0.6015, 1.626, -0.5307, 1.671, -0.5307, 2.826, 1.555, 2.826, 1.6, 2.896, 1.6, 2.896, 1.555, -0.782, 1.787, -0.782, 1.864, -0.7222, 1.864, -0.7222, 1.787, -0.8823, 2.47, -0.8823, 2.548, -0.8225, 2.548, -0.8225, 2.47, 2.977, -0.5244, 2.977, -0.6015, 2.917, -0.6015, 2.917, -0.5243, 2.917, -0.5244, 2.917, -0.6015, 2.858, -0.6015, 2.858, -0.5243, 2.977, 0.6843, 2.977, 0.6071, 2.917, 0.6072, 2.917, 0.6843, 2.977, 0.6071, 2.977, -0.5244, 2.917, -0.5243, 2.917, 0.6072, -0.8823, 1.261, -0.8823, 1.339, -0.8225, 1.339, -0.8225, 1.261, -0.8823, 1.339, -0.8823, 2.47, -0.8225, 2.47, -0.8225, 1.339, 2.917, 0.6845, 2.917, 0.6073, 2.858, 0.6073, 2.858, 0.6845, 2.917, 0.6073, 2.917, -0.5244, 2.858, -0.5243, 2.858, 0.6073, -0.782, 0.5781, -0.782, 0.6552, -0.7222, 0.6552, -0.7222, 0.5781, -0.9421, 2.47, -0.9421, 2.548, -0.8823, 2.548, -0.8823, 2.47, 2.798, 0.6074, 2.798, 0.6845, 2.858, 0.6845, 2.858, 0.6074, 1.324, 2.332, 1.324, 2.254, 1.265, 2.254, 1.265, 2.332, 2.798, -0.6015, 2.798, -0.5244, 2.858, -0.5244, 2.858, -0.6015, 2.798, -0.5244, 2.798, 0.6074, 2.858, 0.6074, 2.858, -0.5244, 2.746, 0.7696, 2.746, 0.6925, 2.687, 0.6925, 2.687, 0.7696, -0.9421, 1.261, -0.9421, 1.339, -0.8823, 1.339, -0.8823, 1.261, -0.9421, 1.339, -0.9421, 2.47, -0.8823, 2.47, -0.8823, 1.339, -0.782, 1.632, -0.782, 1.787, -0.7222, 1.787, -0.7222, 0.6552, -0.782, 0.6552, -0.782, 1.454, -0.7521, 1.454, -0.7521, 1.632, -0.7521, 1.454, -0.782, 1.454, -0.782, 1.632, -0.7521, 1.632, 0.4621, -1.937, 0.511, -1.994, -0.6206, -1.994, -0.5759, -1.937, -0.7489, -0.7571, -0.6978, -0.708, -0.6978, -0.7851, -0.7489, -0.8279, 0.537, 0.5208, 0.5882, 0.5781, 0.5882, 0.501, 0.537, 0.4501, -0.5759, -0.757, -0.6206, -0.7079, -0.4656, -0.7079, -0.4337, -0.757, -1.929, -0.7571, -1.984, -0.708, -1.907, -0.708, -1.858, -0.7571, -0.7489, -0.8279, -0.6978, -0.7851, -0.6978, -1.917, -0.7489, -1.866, 0.537, 0.4501, 0.5882, 0.501, 0.5882, -0.6307, 0.537, -0.588, -1.858, -0.7571, -1.907, -0.708, -0.775, -0.708, -0.8197, -0.7571, 0.537, -0.588, 0.5882, -0.6307, 0.5882, -0.7079, 0.537, -0.6588, 0.5329, -0.7571, 0.5882, -0.7081, 0.5882, -0.7852, 0.5329, -0.8279, -0.6466, -0.757, -0.6978, -0.7079, -0.6206, -0.7079, -0.5759, -0.757, 0.4662, 0.5209, 0.511, 0.5781, 0.5882, 0.5781, 0.537, 0.5208, 0.5329, -0.8279, 0.5882, -0.7852, 0.5882, -1.917, 0.5329, -1.866, -0.8197, -0.7571, -0.775, -0.708, -0.6978, -0.708, -0.7489, -0.7571, -0.7489, -1.937, -0.6978, -1.994, -0.775, -1.994, -0.8197, -1.937, -1.935, 0.5269, -1.984, 0.5781, -1.907, 0.5781, -1.864, 0.5269, -1.929, -0.8279, -1.984, -0.7851, -1.984, -0.708, -1.929, -0.7571, -0.8197, -1.937, -0.775, -1.994, -1.907, -1.994, -1.858, -1.937, -1.935, -0.6527, -1.984, -0.708, -1.984, -0.6308, -1.935, -0.582, -1.864, 0.5269, -1.907, 0.5781, -0.775, 0.5781, -0.8259, 0.5269, 0.4621, -0.7571, 0.511, -0.708, 0.5882, -0.7081, 0.5329, -0.7571, 2.939, -0.9595, 2.674, -1.079, 2.496, -1.079, 2.406, -0.8852, 2.939, -0.8853, 2.406, -1.923, 2.473, -1.793, 2.517, -1.923, -0.6978, 0.5009, -0.6978, 0.3866, -0.7551, 0.3819, -0.7551, 0.4562, 2.083, 1.886, 2.023, 1.687, 1.912, 1.687, 1.912, 2.725, 2.002, 2.537, 2.002, 2.36, 2.002, 2.062, 2.002, 1.886, 0.3403, 1.523, -0.139, 1.124, -0.3119, 0.5781, -0.6978, 0.5781, -0.6978, 1.616, 0.3403, 1.616, 2.517, -1.923, 2.542, -1.994, 2.406, -1.994, 2.406, -1.923, 2.798, -0.5307, 2.713, -0.3492, 2.708, -0.1611, 2.708, 0.1373, 2.708, 0.3136, 2.53, 0.3136, 2.264, 0.5074, 2.798, 0.5074, 0.5882, -0.09484, 1.147, 0.08843, 1.558, 0.5781, 1.626, 0.5781, 1.626, -0.4599, 0.5882, -0.4598, 2.825, 0.9618, 2.755, 0.9618, 2.755, 1.27, 2.755, 1.377, 2.755, 1.495, 2.825, 1.495, -0.6978, -0.6305, -0.6978, -0.1853, -0.6425, -0.2033, -0.6425, -0.5878, 1.287, 2.21, 1.287, 2.15, 0.956, 2.15, 0.948, 2.209, 2.93, 1.555, 2.919, 1.495, 2.896, 1.495, 2.896, 1.555, 2.445, 2.796, 2.581, 2.796, 2.581, 2.725, 2.445, 2.725, -1.061, 1.687, -1.061, 1.758, -0.9421, 1.757, -0.9421, 1.687, -1.475, 1.758, -1.167, 1.758, -1.167, 1.687, -1.475, 1.687, 2.896, 1.377, 2.896, 1.27, 2.896, 0.9618, 2.825, 0.9618, 2.826, 1.495, 2.896, 1.495, 0.9026, 1.616, 0.9225, 1.715, 0.9225, 1.715, 1.099, 1.715, 1.099, 1.892, 1.287, 2.15, 1.287, 1.616, 2.896, 1.495, 2.919, 1.495, 2.896, 1.377, 2.896, 1.27, 2.933, 0.9805, 2.896, 0.9618, 2.755, 1.495, 2.755, 1.377, 2.732, 1.495, 2.697, 0.9912, 2.755, 1.27, 2.755, 0.9618, -1.427, 2.249, -1.451, 2.348, -1.086, 2.348, -1.274, 2.249, 2.023, 1.687, 2.023, 1.616, 1.912, 1.616, 1.912, 1.687, 2.798, -0.6015, 2.662, -0.6015, 2.687, -0.5307, 2.798, -0.5307, 2.334, -0.7643, 2.334, -0.6109, 2.263, -0.6109, 2.263, -0.7873, 2.263, -0.7873, 0.5882, -0.8144, 0.5882, -0.8144, 0.5882, -0.8144, -1.086, 1.814, -1.394, 1.814, -1.392, 2.072, -1.274, 2.072, -1.274, 2.249, -1.086, 2.348, 1.467, -0.5865, 1.467, -0.5157, 1.449, -0.5157, 1.426, -0.5865, 2.002, 2.36, 2.18, 2.36, 2.18, 2.537, 2.002, 2.537, 1.912, 2.725, 2.445, 2.725, 2.445, 2.339, 2.18, 2.044, 2.18, 2.062, 2.002, 2.062, 2.713, 2.391, 2.979, 2.083, 2.979, 1.687, 2.713, 1.875, 2.713, 2.052, 2.536, 2.052, 2.536, 2.35, 2.713, 2.35, 2.445, 2.725, 2.581, 2.725, 2.624, 2.526, 2.536, 2.526, 0.8601, -0.4602, 0.7893, -0.4601, 0.7893, -0.5779, 0.8601, -0.6009, 2.933, 0.9805, 2.939, 0.9618, 2.896, 0.9618, 2.615, -1.257, 2.496, -1.554, 2.473, -1.793, 2.406, -1.923, 2.406, -0.8852, 2.496, -1.079, 2.496, -1.255, 2.615, -1.255, 2.687, 0.9618, 2.697, 0.9912, 2.755, 0.9618, 0.9581, 1.892, 0.956, 2.15, 1.287, 2.15, 1.099, 1.892, 1.002, -0.5059, 1.002, -0.5865, 1.072, -0.5865, 1.072, -0.4982, 2.798, -0.5307, 2.687, -0.5307, 2.713, -0.3492, 2.53, 0.3136, 2.264, 0.4141, 2.264, 0.5074, 2.896, 1.6, 2.939, 1.6, 2.93, 1.555, 2.896, 1.555, 0.7724, -0.5171, 0.7383, -0.5171, 0.7297, -0.4721, 0.7724, -0.4721, 1.287, 2.21, 0.948, 2.209, 0.942, 2.254, 1.287, 2.254, 1.697, -0.8852, 1.654, -0.8852, 1.654, -0.8144, 1.697, -0.8144, 0.5882, -1.923, 0.5882, -1.578, 0.6589, -1.601, 0.6589, -1.923, 1.567, -0.4651, 1.567, -0.7873, 1.522, -0.7813, 1.522, -0.4651, 1.265, 2.799, 1.324, 2.777, 1.324, 2.332, 1.265, 2.332, 2.746, 0.6087, 2.687, 0.5781, 2.687, 0.6925, 2.746, 0.6925, -1.467, -0.6527, -1.439, -0.708, -1.907, -0.708, -1.864, -0.6527, 0.4231, 0.5209, 0.4272, 0.5781, 0.511, 0.5781, 0.4662, 0.5209, -1.55, 1.198, -1.538, 1.685, -1.477, 1.686, -1.489, 1.188, 0.9478, 2.849, 1.007, 2.849, 1.265, 2.849, 1.264, 2.778, 1.007, 2.778, 0.9475, 2.778, 0.9026, 2.778, 0.9029, 2.849, -0.7829, 1.135, -0.782, 0.5906, -0.8419, 0.5781, -0.8429, 1.135, 0.9309, -0.5865, 0.9309, -0.5271, 0.9309, -0.4824, 1.002, -0.4821, 1.002, -0.5268, 1.002, -0.5861, 0.8601, -0.6009, 0.8601, -0.4821, 0.9309, -0.4821, 0.9309, -0.6009, -1.167, 1.687, -1.167, 1.758, -1.061, 1.758, -1.061, 1.687, -1.458, 1.757, -1.167, 1.758, -1.167, 1.687, -1.448, 1.686, -1.477, 1.757, -1.458, 1.757, -1.448, 1.686, -1.477, 1.686, -1.537, 1.756, -1.537, 1.814, -1.476, 1.814, -1.477, 1.757, -1.477, 1.686, -1.538, 1.685, -1.807, 1.754, -1.537, 1.756, -1.538, 1.685, -1.807, 1.683, -1.984, 1.683, -1.984, 1.754, -1.807, 1.754, -1.807, 1.683, 2.614, 0.7547, 2.615, 1.053, 2.685, 1.053, 2.683, 0.7577, 2.614, 0.7547, 2.683, 0.7577, 2.684, 0.5781, 2.613, 0.5784, 2.496, -1.079, 2.615, -1.257, 2.496, -1.255, 2.615, 1.053, 2.615, 1.241, 2.687, 1.292, 2.685, 1.053, 2.687, 1.423, 2.687, 1.292, 2.615, 1.241, 2.616, 1.423, 2.616, 1.423, 2.616, 1.494, 2.687, 1.494, 2.687, 1.423, 2.616, 1.423, 2.416, 1.424, 2.417, 1.495, 2.616, 1.494, -0.9416, 1.206, -0.8425, 1.206, -0.8429, 1.135, -0.9421, 1.135, -0.842, 1.261, -0.782, 1.261, -0.7825, 1.206, -0.7829, 1.135, -0.8429, 1.135, -0.8425, 1.206, 0.5882, -0.7782, 0.6589, -0.7552, 0.6589, -0.4599, 0.5882, -0.4706, -1.475, 0.6492, -1.303, 0.6491, -1.361, 0.5783, -1.475, 0.5784, 2.264, 0.5074, 2.15, 0.5074, 2.143, 0.5781, 2.264, 0.5781, 1.872, -0.8852, 1.872, -1.825, 1.813, -1.819, 1.813, -0.8852, 1.671, -0.1552, 1.731, -0.1353, 1.731, -0.5307, 1.671, -0.5307, 0.03898, 2.796, 0.008246, 2.725, -0.1643, 2.725, -0.1643, 2.796, 2.285, -1.994, 2.203, -1.923, 2.406, -1.923, 2.406, -1.994, 2.166, 0.1937, 2.15, 0.5074, 2.264, 0.5074, 2.264, -0.5307, 2.166, -0.3374, 2.166, -0.1611, 2.166, 0.1373, 0.02566, 2.057, -0.004622, 2.313, 0.3692, 2.078, 0.3692, 1.687, -0.1643, 1.687, -0.06494, 1.88, 0.1119, 1.88, 0.1119, 2.057, 0.008246, 2.725, -0.00761, 2.531, -0.0655, 2.531, -0.1643, 2.725, 2.203, -1.923, 1.872, -1.825, 1.872, -0.8852, 2.13, -1.073, 2.13, -1.249, 2.307, -1.249, 2.307, -1.547, 2.13, -1.547, 2.13, -1.724, 2.307, -1.724, 2.406, -1.923, -0.01992, 2.355, -0.004622, 2.313, 0.02566, 2.057, -0.0655, 2.057, -0.06494, 1.88, -0.1643, 1.687, -0.1643, 2.725, -0.0655, 2.531, -0.0655, 2.355, 1.731, -0.1353, 2.155, 0.1373, 2.166, 0.1373, 2.166, -0.1611, 1.988, -0.1611, 1.988, -0.3374, 2.166, -0.3374, 2.264, -0.5307, 1.731, -0.5307, -1.199, 0.8485, -1.075, 0.7521, -1.303, 0.6491, -1.475, 0.6492, -1.475, 1.687, -1.377, 1.5, -1.377, 1.323, -1.377, 1.025, -1.377, 0.8487, 1.356, -0.6009, 1.356, -0.6115, 1.285, -0.6464, 1.285, -0.6009, -1.238, 2.524, -1.308, 2.524, -1.309, 2.644, -1.309, 2.7, -1.238, 2.7, 2.051, -0.6099, 2.051, -0.6678, 1.981, -0.6099, 1.626, -0.1673, 1.671, -0.1552, 1.671, -0.5307, 1.626, -0.5307, 1.768, -1.828, 1.697, -1.805, 1.697, -0.8852, 1.768, -0.8852, 1.013, -1.923, 1.022, -1.994, 0.6589, -1.994, 0.6589, -1.923, -1.015, 2.18, -0.9699, 2.168, -0.9699, 1.814, -1.015, 1.814, 1.813, -1.819, 1.768, -1.828, 1.768, -0.8852, 1.813, -0.8852, -0.737, 1.983, -0.782, 1.992, -0.782, 2.902, -0.737, 2.902, -1.167, 1.687, -1.061, 1.687, -0.9421, 1.687, -0.9421, 0.7697, -1.075, 0.7521, -1.199, 0.8485, -1.199, 1.025, -1.377, 1.025, -1.377, 1.323, -1.199, 1.323, -1.199, 1.499, -1.377, 1.5, -1.475, 1.687, 0.0, 0.0, 0.0, 0.0, 0.0, 0.0, 0.0, 0.0, 0.0, 0.0, 0.3692, 1.687, 0.3692, 2.078, -1.015, 2.18, -1.015, 1.814, 1.671, -0.1552, 1.626, -0.1673, 1.013, -1.923, -1.015, 2.18, 0.3692, 2.078, -0.004622, 2.313, 2.155, 0.1373, 1.731, -0.1353, 1.285, -0.6464, 1.356, -0.6115, -0.004622, 2.313, 2.15, 0.5074, 0.008246, 2.725, 2.203, -1.923, 2.143, 0.5781, 1.002, -0.5861, 1.002, -0.5268, 0.7724, -0.5171, 2.755, 1.495, -0.782, 1.992, -0.9421, 0.7697, -0.9421, 1.687, 0.7724, -0.5171, 0.0, 0.0, 0.0, 0.0, 0.0, 0.0, 0.0, 0.0, 0.0, 0.0, 0.0, 0.0, 0.0, 0.0, 0.0, 0.0, 0.0, 0.0, -1.361, 0.5783, 1.981, -0.6099, -0.00761, 2.531, -1.303, 0.6491, -1.309, 2.644, -1.308, 2.524, -1.361, 0.5783, 0.6522, 2.419, 0.3692, 2.419, -0.2701, -0.757, 1.629, 2.419])
me_cube.materials.append(mat_walls)
me_cube.materials.append(mat_floor)
me_cube.use_remesh_preserve_volume = False
me_cube.use_remesh_preserve_attributes = False
me_cube.use_mirror_vertex_groups = False
me_cube.update()

# ---- objects
ob_cube = bpy.data.objects.new('Cube', me_cube)

# ---- transforms, parenting, visibility, modifiers, constraints
ob_cube.location = (0.0, 0.0, 0.0)
ob_cube.lock_rotations_4d = False
ob_cube.empty_display_type = 'ARROWS'
ob_cube.lineart.crease_threshold = 0.0

# ---- collection membership
col_collection.objects.link(ob_cube)

# ---- scene / render settings (as saved in the file)
scene.frame_start = 1; scene.frame_end = 250; scene.frame_set(2)
scene.render.engine = 'BLENDER_EEVEE_NEXT'
scene.cycles.use_denoising = False
scene.cycles.samples = 128
scene.cycles.sampling_pattern = 'TABULATED_SOBOL'
scene.cycles.use_adaptive_sampling = False
scene.cycles.use_light_tree = False
scene.view_settings.view_transform = 'Filmic'
bpy.context.view_layer.update()

# ---- added for rendering (the .blend has no active camera and no usable light): camera, sun
cam_auto = bpy.data.cameras.new('AutoCamera')
cam_auto.lens = 50.0
cam_auto.sensor_width = 36.0
cam_auto.clip_end = 1000.0
ob_auto_camera = bpy.data.objects.new('AutoCamera', cam_auto)
scene.collection.objects.link(ob_auto_camera)
ob_auto_camera.location = (5.22298, -6.25102, 5.68852)
ob_auto_camera.rotation_euler = (1.09748, -7.21219e-08, 0.694738)
scene.camera = ob_auto_camera
light_auto_sun = bpy.data.lights.new('AutoSun', 'SUN')
light_auto_sun.energy = 3.0
light_auto_sun.angle = 0.0523599
ob_auto_sun = bpy.data.objects.new('AutoSun', light_auto_sun)
scene.collection.objects.link(ob_auto_sun)
ob_auto_sun.rotation_euler = (0.872665, 0.174533, 0.523599)
bpy.context.view_layer.update()
